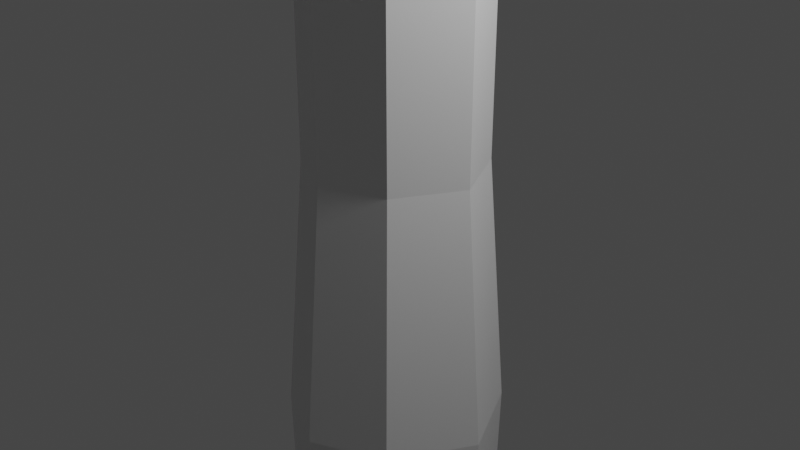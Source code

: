 # Source: martelo_lindo.blend  (saved by Blender 3.1.7; exported with 4.5.12 LTS)
import bpy
from mathutils import Matrix  # noqa: F401  (used for matrix-valued properties, if any)

bpy.ops.wm.read_factory_settings(use_empty=True)
scene = bpy.context.scene
scene.name = 'Scene'

# ---- collections
col_collection = bpy.data.collections.new('Collection'); scene.collection.children.link(col_collection)

# ---- materials (node trees are filled in below, after node groups)
mat_material = bpy.data.materials.new('Material')
mat_material.alpha_threshold = 0.0
mat_material.use_transparent_shadow = False
mat_material.line_color = (0.0, 0.0, 0.0, 1.0)

# ---- material node trees
mat_material.use_nodes = True; mat_material.node_tree.nodes.clear()
_N = mat_material.node_tree.nodes; _L = mat_material.node_tree.links
n0 = _N.new('ShaderNodeOutputMaterial'); n0.name = 'Material Output'; n0.location = (300, 300)
n1 = _N.new('ShaderNodeBsdfPrincipled'); n1.name = 'Principled BSDF'; n1.location = (10, 300)
n1.distribution = 'GGX'
n1.subsurface_method = 'RANDOM_WALK_SKIN'
n1.inputs[2].default_value = 0.4
n1.inputs[3].default_value = 1.45
n1.inputs[27].default_value = (0.0, 0.0, 0.0, 1.0)
n1.inputs[28].default_value = 1.0
_L.new(n1.outputs[0], n0.inputs[0])
n0.is_active_output = True

# ---- world
world_world = bpy.data.worlds.new('World'); scene.world = world_world
world_world.use_nodes = True; world_world.node_tree.nodes.clear()
_N = world_world.node_tree.nodes; _L = world_world.node_tree.links
n0 = _N.new('ShaderNodeOutputWorld'); n0.name = 'World Output'; n0.location = (300, 300)
n1 = _N.new('ShaderNodeBackground'); n1.name = 'Background'; n1.location = (10, 300)
n1.inputs[0].default_value = (0.05088, 0.05088, 0.05088, 1.0)
_L.new(n1.outputs[0], n0.inputs[0])
n0.is_active_output = True
world_world.color = (0.05088, 0.05088, 0.05088)
world_world.use_sun_shadow = False
world_world.sun_shadow_jitter_overblur = 0.0

# ---- cameras
cam_camera = bpy.data.cameras.new('Camera')
cam_camera.clip_end = 100.0
cam_camera.ortho_scale = 7.314

# ---- lights
light_light = bpy.data.lights.new('Light', 'POINT')
light_light.transmission_factor = 0.0
light_light.energy = 1000.0
light_light.shadow_soft_size = 0.1
light_light.shadow_maximum_resolution = 0.006
light_light.use_absolute_resolution = True

# ---- meshes
me_cube = bpy.data.meshes.new('Cube')
me_cube.from_pydata([(0.6265, 0.7, 1.0), (0.6265, 0.7, -1.0), (0.6265, -0.7, 1.0), (0.6265, -0.7, -1.0), (-0.6265, 0.7, 1.0), (-0.6265, 0.7, -1.0), (-0.6265, -0.7, 1.0), (-0.6265, -0.7, -1.0), (0.6265, -0.7, 5.998), (-0.6265, -0.7, 5.998), (0.6265, 0.7, 5.998), (-0.6265, 0.7, 5.998), (0.6966, -0.7783, 6.346), (-0.6966, -0.7783, 6.346), (0.6966, 0.7783, 6.346), (-0.6966, 0.7783, 6.346), (1.012, -1.012, 6.923), (-1.012, -1.012, 6.923), (1.012, 1.012, 6.923), (-1.012, 1.012, 6.923), (1.127, -1.127, 7.115), (-1.127, -1.127, 7.115), (1.127, 1.127, 7.115), (-1.127, 1.127, 7.115), (1.344, -1.344, 8.826), (-1.344, -1.344, 8.826), (1.344, 1.344, 8.826), (-1.344, 1.344, 8.826), (1.344, -1.344, 10.4), (-1.344, -1.344, 10.4), (1.344, 1.344, 10.4), (-1.344, 1.344, 10.4), (1.033, -0.9074, 10.94), (-0.7459, -0.9074, 10.94), (1.033, 0.8712, 10.94), (-0.7459, 0.8712, 10.94), (1.566, -2.996, 8.697), (-1.566, -2.996, 8.697), (1.566, -2.996, 10.53), (-1.566, -2.996, 10.53), (1.503, -4.97, 8.733), (-1.503, -4.97, 8.733), (1.503, -4.97, 10.49), (-1.503, -4.97, 10.49), (-0.601, 3.563, 8.181), (1.336, 3.563, 8.181), (-0.601, 3.563, 9.314), (1.336, 3.563, 9.314), (-0.2825, 4.292, 7.234), (1.246, 4.534, 7.087), (-0.3961, 4.556, 8.074), (1.171, 4.704, 8.204), (0.02477, 5.538, 5.611), (0.737, 5.602, 5.665), (0.03138, 5.714, 6.208), (0.7436, 5.777, 6.262), (-0.7699, 0.8601, -3.793), (-0.7699, -0.8601, -3.793), (0.7699, 0.8601, -3.793), (0.7699, -0.8601, -3.793), (-0.7217, 0.8063, -7.09), (-0.7217, -0.8063, -7.09), (0.7217, 0.8063, -7.09), (0.7217, -0.8063, -7.09), (-0.6782, 0.7577, -10.72), (-0.6782, -0.7577, -10.72), (0.6782, 0.7577, -10.72), (0.6782, -0.7577, -10.72), (-0.9451, 1.056, -14.01), (-0.9451, -1.056, -14.01), (0.9451, 1.056, -14.01), (0.9451, -1.056, -14.01), (-0.678, 0.678, -14.28), (-0.678, -0.678, -14.28), (0.678, 0.678, -14.28), (0.678, -0.678, -14.28), (1.34, 2.454, 8.504), (1.34, 2.454, 9.857), (-0.9724, 2.454, 9.857), (-0.9724, 2.454, 8.504), (-1.344, -1.344, 9.613), (-1.344, 1.344, 9.613), (1.344, -1.344, 9.613), (1.344, 1.344, 9.613), (-1.566, -2.996, 9.613), (1.566, -2.996, 9.613), (-2.036, -4.97, 9.613), (2.036, -4.97, 9.613), (-0.601, 3.563, 8.747), (1.336, 3.563, 8.747), (-0.3124, 4.36, 7.683), (1.209, 4.619, 7.646), (0.02808, 5.626, 5.909), (0.7403, 5.689, 5.963), (-0.9724, 2.454, 9.18), (1.34, 2.454, 9.18), (-1.0, 0.0, -1.0), (1.0, 0.0, 1.0), (-1.0, 0.0, 1.0), (1.0, 0.0, -1.0), (1.0, 0.0, 5.998), (-1.0, 0.0, 5.998), (1.112, 0.0, 6.346), (-1.112, 0.0, 6.346), (1.012, 0.0, 6.923), (-1.012, 0.0, 6.923), (1.127, 0.0, 7.115), (-1.127, 0.0, 7.115), (1.344, 0.0, 8.826), (-1.344, 0.0, 8.826), (1.344, 0.0, 10.4), (-1.344, 0.0, 10.4), (1.248, -0.01808, 10.94), (-0.9611, -0.01808, 10.94), (-1.229, 0.0, -3.793), (1.229, 0.0, -3.793), (-1.152, 0.0, -7.09), (1.152, 0.0, -7.09), (-1.082, 0.0, -10.72), (1.082, 0.0, -10.72), (-1.508, 0.0, -14.01), (1.508, 0.0, -14.01), (-0.678, -5.96e-08, -14.28), (0.678, -5.96e-08, -14.28), (1.344, 0.0, 9.613), (-1.344, 0.0, 9.613), (0.0, 1.0, -1.0), (0.0, -1.0, 1.0), (0.0, -1.0, -1.0), (0.0, 1.0, 1.0), (0.0, -1.0, 5.998), (0.0, 1.0, 5.998), (0.0, -1.112, 6.346), (0.0, 1.112, 6.346), (0.0, -1.012, 6.923), (0.0, 1.012, 6.923), (0.0, -1.127, 7.115), (0.0, 1.127, 7.115), (0.0, -1.344, 8.826), (0.0, 1.344, 8.826), (0.0, -1.344, 10.4), (0.0, 1.344, 10.4), (0.1433, -1.123, 10.94), (0.1433, 1.086, 10.94), (0.0, -2.996, 8.697), (0.0, -2.996, 10.53), (0.0, -4.97, 8.421), (0.0, -4.97, 10.81), (0.3674, 3.563, 8.181), (0.3674, 3.563, 9.314), (0.7132, 4.747, 7.065), (0.3877, 4.63, 8.139), (0.3809, 5.57, 5.638), (0.3875, 5.745, 6.235), (0.0, 1.229, -3.793), (0.0, -1.229, -3.793), (0.0, 1.152, -7.09), (0.0, -1.152, -7.09), (0.0, 1.082, -10.72), (0.0, -1.082, -10.72), (0.0, 1.508, -14.01), (0.0, -1.508, -14.01), (0.0, 0.678, -14.28), (0.0, -0.678, -14.28), (0.1837, 2.454, 8.504), (0.1837, 2.454, 9.857), (0.3842, 5.658, 5.936), (0.0, -4.97, 9.613), (0.0, -5.96e-08, -14.28), (0.1433, -0.01808, 10.94)], [], [(129, 4, 11, 131), (128, 127, 6, 7), (96, 98, 4, 5), (128, 7, 57, 155), (99, 97, 2, 3), (126, 129, 0, 1), (131, 11, 15, 133), (127, 2, 8, 130), (98, 6, 9, 101), (97, 0, 10, 100), (103, 13, 17, 105), (100, 10, 14, 102), (101, 9, 13, 103), (130, 8, 12, 132), (135, 19, 23, 137), (132, 12, 16, 134), (133, 15, 19, 135), (102, 14, 18, 104), (107, 21, 25, 109), (104, 18, 22, 106), (105, 17, 21, 107), (134, 16, 20, 136), (125, 80, 29, 111), (136, 20, 24, 138), (137, 23, 27, 139), (106, 22, 26, 108), (111, 29, 33, 113), (140, 29, 39, 145), (95, 76, 45, 89), (124, 83, 30, 110), (169, 113, 33, 142), (140, 28, 32, 142), (141, 31, 35, 143), (110, 30, 34, 112), (84, 37, 41, 86), (138, 24, 36, 144), (82, 28, 38, 85), (80, 25, 37, 84), (167, 87, 42, 147), (144, 36, 40, 146), (85, 38, 42, 87), (145, 39, 43, 147), (89, 45, 49, 91), (94, 78, 46, 88), (165, 77, 47, 149), (164, 79, 44, 148), (90, 50, 54, 92), (149, 47, 51, 151), (88, 46, 50, 90), (148, 44, 48, 150), (166, 92, 54, 153), (150, 48, 52, 152), (91, 49, 53, 93), (151, 51, 55, 153), (154, 58, 62, 156), (96, 5, 56, 114), (99, 3, 59, 115), (126, 1, 58, 154), (157, 61, 65, 159), (155, 57, 61, 157), (114, 56, 60, 116), (115, 59, 63, 117), (159, 65, 69, 161), (116, 60, 64, 118), (117, 63, 67, 119), (156, 62, 66, 158), (121, 71, 75, 123), (118, 64, 68, 120), (119, 67, 71, 121), (158, 66, 70, 160), (168, 123, 75, 163), (160, 70, 74, 162), (161, 69, 73, 163), (120, 68, 72, 122), (139, 27, 79, 164), (141, 30, 77, 165), (81, 31, 78, 94), (83, 26, 76, 95), (30, 83, 95, 77), (27, 81, 94, 79), (51, 91, 93, 55), (152, 52, 92, 166), (44, 88, 90, 48), (48, 90, 92, 52), (79, 94, 88, 44), (47, 89, 91, 51), (36, 85, 87, 40), (146, 40, 87, 167), (29, 80, 84, 39), (24, 82, 85, 36), (39, 84, 86, 43), (108, 26, 83, 124), (77, 95, 89, 47), (109, 25, 80, 125), (27, 109, 125, 81), (24, 108, 124, 82), (69, 120, 122, 73), (162, 74, 123, 168), (66, 119, 121, 70), (65, 118, 120, 69), (70, 121, 123, 74), (62, 117, 119, 66), (61, 116, 118, 65), (58, 115, 117, 62), (57, 114, 116, 61), (1, 99, 115, 58), (7, 96, 114, 57), (28, 110, 112, 32), (143, 35, 113, 169), (82, 124, 110, 28), (31, 111, 113, 35), (20, 106, 108, 24), (81, 125, 111, 31), (19, 105, 107, 23), (16, 104, 106, 20), (23, 107, 109, 27), (12, 102, 104, 16), (11, 101, 103, 15), (8, 100, 102, 12), (15, 103, 105, 19), (2, 97, 100, 8), (4, 98, 101, 11), (1, 0, 97, 99), (7, 6, 98, 96), (34, 143, 169, 112), (72, 162, 168, 122), (41, 146, 167, 86), (53, 152, 166, 93), (31, 141, 165, 78), (26, 139, 164, 76), (71, 161, 163, 75), (68, 160, 162, 72), (122, 168, 163, 73), (64, 158, 160, 68), (60, 156, 158, 64), (67, 159, 161, 71), (59, 155, 157, 63), (63, 157, 159, 67), (5, 126, 154, 56), (56, 154, 156, 60), (50, 151, 153, 54), (49, 150, 152, 53), (93, 166, 153, 55), (45, 148, 150, 49), (46, 149, 151, 50), (76, 164, 148, 45), (78, 165, 149, 46), (38, 145, 147, 42), (37, 144, 146, 41), (86, 167, 147, 43), (25, 138, 144, 37), (30, 141, 143, 34), (29, 140, 142, 33), (112, 169, 142, 32), (28, 140, 145, 38), (22, 137, 139, 26), (21, 136, 138, 25), (17, 134, 136, 21), (14, 133, 135, 18), (13, 132, 134, 17), (18, 135, 137, 22), (9, 130, 132, 13), (6, 127, 130, 9), (10, 131, 133, 14), (5, 4, 129, 126), (3, 128, 155, 59), (3, 2, 127, 128), (0, 129, 131, 10)])
_uv = me_cube.uv_layers.new(name='UVMap')
_uv.uv.foreach_set('vector', [0.625, 0.375, 0.625, 0.25, 0.625, 0.25, 0.625, 0.375, 0.375, 0.875, 0.625, 0.875, 0.625, 1.0, 0.375, 1.0, 0.375, 0.125, 0.625, 0.125, 0.625, 0.25, 0.375, 0.25, 0.375, 0.875, 0.375, 1.0, 0.375, 1.0, 0.375, 0.875, 0.375, 0.625, 0.625, 0.625, 0.625, 0.75, 0.375, 0.75, 0.375, 0.375, 0.625, 0.375, 0.625, 0.5, 0.375, 0.5, 0.625, 0.375, 0.625, 0.25, 0.625, 0.25, 0.625, 0.375, 0.625, 0.875, 0.625, 0.75, 0.625, 0.75, 0.625, 0.875, 0.625, 0.125, 0.625, 0.0, 0.625, 0.0, 0.625, 0.125, 0.625, 0.625, 0.625, 0.5, 0.625, 0.5, 0.625, 0.625, 0.625, 0.125, 0.625, 0.0, 0.625, 0.0, 0.625, 0.125, 0.625, 0.625, 0.625, 0.5, 0.625, 0.5, 0.625, 0.625, 0.625, 0.125, 0.625, 0.0, 0.625, 0.0, 0.625, 0.125, 0.625, 0.875, 0.625, 0.75, 0.625, 0.75, 0.625, 0.875, 0.625, 0.375, 0.625, 0.25, 0.625, 0.25, 0.625, 0.375, 0.625, 0.875, 0.625, 0.75, 0.625, 0.75, 0.625, 0.875, 0.625, 0.375, 0.625, 0.25, 0.625, 0.25, 0.625, 0.375, 0.625, 0.625, 0.625, 0.5, 0.625, 0.5, 0.625, 0.625, 0.625, 0.125, 0.625, 0.0, 0.625, 0.0, 0.625, 0.125, 0.625, 0.625, 0.625, 0.5, 0.625, 0.5, 0.625, 0.625, 0.625, 0.125, 0.625, 0.0, 0.625, 0.0, 0.625, 0.125, 0.625, 0.875, 0.625, 0.75, 0.625, 0.75, 0.625, 0.875, 0.625, 0.125, 0.625, 0.0, 0.625, 0.0, 0.625, 0.125, 0.625, 0.875, 0.625, 0.75, 0.625, 0.75, 0.625, 0.875, 0.625, 0.375, 0.625, 0.25, 0.625, 0.25, 0.625, 0.375, 0.625, 0.625, 0.625, 0.5, 0.625, 0.5, 0.625, 0.625, 0.625, 0.125, 0.625, 0.0, 0.625, 0.0, 0.625, 0.125, 0.625, 0.875, 0.625, 1.0, 0.625, 1.0, 0.625, 0.875, 0.625, 0.5, 0.625, 0.5, 0.625, 0.5, 0.625, 0.5, 0.625, 0.625, 0.625, 0.5, 0.625, 0.5, 0.625, 0.625, 0.75, 0.625, 0.875, 0.625, 0.875, 0.75, 0.75, 0.75, 0.625, 0.875, 0.625, 0.75, 0.625, 0.75, 0.625, 0.875, 0.625, 0.375, 0.625, 0.25, 0.625, 0.25, 0.625, 0.375, 0.625, 0.625, 0.625, 0.5, 0.625, 0.5, 0.625, 0.625, 0.625, 0.0, 0.625, 0.0, 0.625, 0.0, 0.625, 0.0, 0.625, 0.875, 0.625, 0.75, 0.625, 0.75, 0.625, 0.875, 0.625, 0.75, 0.625, 0.75, 0.625, 0.75, 0.625, 0.75, 0.625, 0.0, 0.625, 0.0, 0.625, 0.0, 0.625, 0.0, 0.625, 0.875, 0.625, 0.75, 0.625, 0.75, 0.625, 0.875, 0.625, 0.875, 0.625, 0.75, 0.625, 0.75, 0.625, 0.875, 0.625, 0.75, 0.625, 0.75, 0.625, 0.75, 0.625, 0.75, 0.625, 0.875, 0.625, 1.0, 0.625, 1.0, 0.625, 0.875, 0.625, 0.5, 0.625, 0.5, 0.625, 0.5, 0.625, 0.5, 0.625, 0.25, 0.625, 0.25, 0.625, 0.25, 0.625, 0.25, 0.625, 0.375, 0.625, 0.5, 0.625, 0.5, 0.625, 0.375, 0.625, 0.375, 0.625, 0.25, 0.625, 0.25, 0.625, 0.375, 0.625, 0.25, 0.625, 0.25, 0.625, 0.25, 0.625, 0.25, 0.625, 0.375, 0.625, 0.5, 0.625, 0.5, 0.625, 0.375, 0.625, 0.25, 0.625, 0.25, 0.625, 0.25, 0.625, 0.25, 0.625, 0.375, 0.625, 0.25, 0.625, 0.25, 0.625, 0.375, 0.625, 0.375, 0.625, 0.25, 0.625, 0.25, 0.625, 0.375, 0.625, 0.375, 0.625, 0.25, 0.625, 0.25, 0.625, 0.375, 0.625, 0.5, 0.625, 0.5, 0.625, 0.5, 0.625, 0.5, 0.625, 0.375, 0.625, 0.5, 0.625, 0.5, 0.625, 0.375, 0.375, 0.375, 0.375, 0.5, 0.375, 0.5, 0.375, 0.375, 0.375, 0.125, 0.375, 0.25, 0.375, 0.25, 0.375, 0.125, 0.375, 0.625, 0.375, 0.75, 0.375, 0.75, 0.375, 0.625, 0.375, 0.375, 0.375, 0.5, 0.375, 0.5, 0.375, 0.375, 0.375, 0.875, 0.375, 1.0, 0.375, 1.0, 0.375, 0.875, 0.375, 0.875, 0.375, 1.0, 0.375, 1.0, 0.375, 0.875, 0.375, 0.125, 0.375, 0.25, 0.375, 0.25, 0.375, 0.125, 0.375, 0.625, 0.375, 0.75, 0.375, 0.75, 0.375, 0.625, 0.375, 0.875, 0.375, 1.0, 0.375, 1.0, 0.375, 0.875, 0.375, 0.125, 0.375, 0.25, 0.375, 0.25, 0.375, 0.125, 0.375, 0.625, 0.375, 0.75, 0.375, 0.75, 0.375, 0.625, 0.375, 0.375, 0.375, 0.5, 0.375, 0.5, 0.375, 0.375, 0.375, 0.625, 0.375, 0.75, 0.375, 0.75, 0.375, 0.625, 0.375, 0.125, 0.375, 0.25, 0.375, 0.25, 0.375, 0.125, 0.375, 0.625, 0.375, 0.75, 0.375, 0.75, 0.375, 0.625, 0.375, 0.375, 0.375, 0.5, 0.375, 0.5, 0.375, 0.375, 0.25, 0.625, 0.375, 0.625, 0.375, 0.75, 0.25, 0.75, 0.375, 0.375, 0.375, 0.5, 0.375, 0.5, 0.375, 0.375, 0.375, 0.875, 0.375, 1.0, 0.375, 1.0, 0.375, 0.875, 0.375, 0.125, 0.375, 0.25, 0.375, 0.25, 0.375, 0.125, 0.625, 0.375, 0.625, 0.25, 0.625, 0.25, 0.625, 0.375, 0.625, 0.375, 0.625, 0.5, 0.625, 0.5, 0.625, 0.375, 0.625, 0.25, 0.625, 0.25, 0.625, 0.25, 0.625, 0.25, 0.625, 0.5, 0.625, 0.5, 0.625, 0.5, 0.625, 0.5, 0.625, 0.5, 0.625, 0.5, 0.625, 0.5, 0.625, 0.5, 0.625, 0.25, 0.625, 0.25, 0.625, 0.25, 0.625, 0.25, 0.625, 0.5, 0.625, 0.5, 0.625, 0.5, 0.625, 0.5, 0.625, 0.375, 0.625, 0.25, 0.625, 0.25, 0.625, 0.375, 0.625, 0.25, 0.625, 0.25, 0.625, 0.25, 0.625, 0.25, 0.625, 0.25, 0.625, 0.25, 0.625, 0.25, 0.625, 0.25, 0.625, 0.25, 0.625, 0.25, 0.625, 0.25, 0.625, 0.25, 0.625, 0.5, 0.625, 0.5, 0.625, 0.5, 0.625, 0.5, 0.625, 0.75, 0.625, 0.75, 0.625, 0.75, 0.625, 0.75, 0.625, 0.875, 0.625, 0.75, 0.625, 0.75, 0.625, 0.875, 0.625, 0.0, 0.625, 0.0, 0.625, 0.0, 0.625, 0.0, 0.625, 0.75, 0.625, 0.75, 0.625, 0.75, 0.625, 0.75, 0.625, 0.0, 0.625, 0.0, 0.625, 0.0, 0.625, 0.0, 0.625, 0.625, 0.625, 0.5, 0.625, 0.5, 0.625, 0.625, 0.625, 0.5, 0.625, 0.5, 0.625, 0.5, 0.625, 0.5, 0.625, 0.125, 0.625, 0.0, 0.625, 0.0, 0.625, 0.125, 0.625, 0.25, 0.625, 0.125, 0.625, 0.125, 0.625, 0.25, 0.625, 0.75, 0.625, 0.625, 0.625, 0.625, 0.625, 0.75, 0.375, 0.0, 0.375, 0.125, 0.375, 0.125, 0.375, 0.0, 0.25, 0.5, 0.375, 0.5, 0.375, 0.625, 0.25, 0.625, 0.375, 0.5, 0.375, 0.625, 0.375, 0.625, 0.375, 0.5, 0.375, 0.0, 0.375, 0.125, 0.375, 0.125, 0.375, 0.0, 0.375, 0.5, 0.375, 0.625, 0.375, 0.625, 0.375, 0.5, 0.375, 0.5, 0.375, 0.625, 0.375, 0.625, 0.375, 0.5, 0.375, 0.0, 0.375, 0.125, 0.375, 0.125, 0.375, 0.0, 0.375, 0.5, 0.375, 0.625, 0.375, 0.625, 0.375, 0.5, 0.375, 0.0, 0.375, 0.125, 0.375, 0.125, 0.375, 0.0, 0.375, 0.5, 0.375, 0.625, 0.375, 0.625, 0.375, 0.5, 0.375, 0.0, 0.375, 0.125, 0.375, 0.125, 0.375, 0.0, 0.625, 0.75, 0.625, 0.625, 0.625, 0.625, 0.625, 0.75, 0.75, 0.5, 0.875, 0.5, 0.875, 0.625, 0.75, 0.625, 0.625, 0.75, 0.625, 0.625, 0.625, 0.625, 0.625, 0.75, 0.625, 0.25, 0.625, 0.125, 0.625, 0.125, 0.625, 0.25, 0.625, 0.75, 0.625, 0.625, 0.625, 0.625, 0.625, 0.75, 0.625, 0.25, 0.625, 0.125, 0.625, 0.125, 0.625, 0.25, 0.625, 0.25, 0.625, 0.125, 0.625, 0.125, 0.625, 0.25, 0.625, 0.75, 0.625, 0.625, 0.625, 0.625, 0.625, 0.75, 0.625, 0.25, 0.625, 0.125, 0.625, 0.125, 0.625, 0.25, 0.625, 0.75, 0.625, 0.625, 0.625, 0.625, 0.625, 0.75, 0.625, 0.25, 0.625, 0.125, 0.625, 0.125, 0.625, 0.25, 0.625, 0.75, 0.625, 0.625, 0.625, 0.625, 0.625, 0.75, 0.625, 0.25, 0.625, 0.125, 0.625, 0.125, 0.625, 0.25, 0.625, 0.75, 0.625, 0.625, 0.625, 0.625, 0.625, 0.75, 0.625, 0.25, 0.625, 0.125, 0.625, 0.125, 0.625, 0.25, 0.375, 0.5, 0.625, 0.5, 0.625, 0.625, 0.375, 0.625, 0.375, 0.0, 0.625, 0.0, 0.625, 0.125, 0.375, 0.125, 0.625, 0.5, 0.75, 0.5, 0.75, 0.625, 0.625, 0.625, 0.125, 0.5, 0.25, 0.5, 0.25, 0.625, 0.125, 0.625, 0.625, 1.0, 0.625, 0.875, 0.625, 0.875, 0.625, 1.0, 0.625, 0.5, 0.625, 0.375, 0.625, 0.375, 0.625, 0.5, 0.625, 0.25, 0.625, 0.375, 0.625, 0.375, 0.625, 0.25, 0.625, 0.5, 0.625, 0.375, 0.625, 0.375, 0.625, 0.5, 0.375, 0.75, 0.375, 0.875, 0.375, 0.875, 0.375, 0.75, 0.375, 0.25, 0.375, 0.375, 0.375, 0.375, 0.375, 0.25, 0.125, 0.625, 0.25, 0.625, 0.25, 0.75, 0.125, 0.75, 0.375, 0.25, 0.375, 0.375, 0.375, 0.375, 0.375, 0.25, 0.375, 0.25, 0.375, 0.375, 0.375, 0.375, 0.375, 0.25, 0.375, 0.75, 0.375, 0.875, 0.375, 0.875, 0.375, 0.75, 0.375, 0.75, 0.375, 0.875, 0.375, 0.875, 0.375, 0.75, 0.375, 0.75, 0.375, 0.875, 0.375, 0.875, 0.375, 0.75, 0.375, 0.25, 0.375, 0.375, 0.375, 0.375, 0.375, 0.25, 0.375, 0.25, 0.375, 0.375, 0.375, 0.375, 0.375, 0.25, 0.625, 0.25, 0.625, 0.375, 0.625, 0.375, 0.625, 0.25, 0.625, 0.5, 0.625, 0.375, 0.625, 0.375, 0.625, 0.5, 0.625, 0.5, 0.625, 0.375, 0.625, 0.375, 0.625, 0.5, 0.625, 0.5, 0.625, 0.375, 0.625, 0.375, 0.625, 0.5, 0.625, 0.25, 0.625, 0.375, 0.625, 0.375, 0.625, 0.25, 0.625, 0.5, 0.625, 0.375, 0.625, 0.375, 0.625, 0.5, 0.625, 0.25, 0.625, 0.375, 0.625, 0.375, 0.625, 0.25, 0.625, 0.75, 0.625, 0.875, 0.625, 0.875, 0.625, 0.75, 0.625, 1.0, 0.625, 0.875, 0.625, 0.875, 0.625, 1.0, 0.625, 1.0, 0.625, 0.875, 0.625, 0.875, 0.625, 1.0, 0.625, 1.0, 0.625, 0.875, 0.625, 0.875, 0.625, 1.0, 0.625, 0.5, 0.625, 0.375, 0.625, 0.375, 0.625, 0.5, 0.625, 1.0, 0.625, 0.875, 0.625, 0.875, 0.625, 1.0, 0.625, 0.625, 0.75, 0.625, 0.75, 0.75, 0.625, 0.75, 0.625, 0.75, 0.625, 0.875, 0.625, 0.875, 0.625, 0.75, 0.625, 0.5, 0.625, 0.375, 0.625, 0.375, 0.625, 0.5, 0.625, 1.0, 0.625, 0.875, 0.625, 0.875, 0.625, 1.0, 0.625, 1.0, 0.625, 0.875, 0.625, 0.875, 0.625, 1.0, 0.625, 0.5, 0.625, 0.375, 0.625, 0.375, 0.625, 0.5, 0.625, 1.0, 0.625, 0.875, 0.625, 0.875, 0.625, 1.0, 0.625, 0.5, 0.625, 0.375, 0.625, 0.375, 0.625, 0.5, 0.625, 1.0, 0.625, 0.875, 0.625, 0.875, 0.625, 1.0, 0.625, 1.0, 0.625, 0.875, 0.625, 0.875, 0.625, 1.0, 0.625, 0.5, 0.625, 0.375, 0.625, 0.375, 0.625, 0.5, 0.375, 0.25, 0.625, 0.25, 0.625, 0.375, 0.375, 0.375, 0.375, 0.75, 0.375, 0.875, 0.375, 0.875, 0.375, 0.75, 0.375, 0.75, 0.625, 0.75, 0.625, 0.875, 0.375, 0.875, 0.625, 0.5, 0.625, 0.375, 0.625, 0.375, 0.625, 0.5])
me_cube.materials.append(mat_material)
me_cube.use_remesh_preserve_volume = False
me_cube.use_remesh_preserve_attributes = False
me_cube.use_mirror_vertex_groups = False
me_cube.update()

# ---- objects
ob_cube = bpy.data.objects.new('Cube', me_cube)
ob_light = bpy.data.objects.new('Light', light_light)
ob_camera = bpy.data.objects.new('Camera', cam_camera)
ob_vazio = bpy.data.objects.new('Vazio', None)

# ---- transforms, parenting, visibility, modifiers, constraints
ob_cube.location = (0.0, -0.04064, 1.666)
ob_cube.lock_rotations_4d = False
ob_cube.empty_display_type = 'ARROWS'
ob_cube.lineart.crease_threshold = 0.0
ob_light.location = (4.076, 1.005, 5.904)
ob_light.rotation_euler = (0.6503, 0.05522, 1.866)
ob_light.lock_rotations_4d = False
ob_light.empty_display_type = 'ARROWS'
ob_light.color = (0.0, 0.0, 0.0, 0.0)
ob_light.lineart.crease_threshold = 0.0
ob_camera.location = (7.359, -6.926, 4.958)
ob_camera.rotation_euler = (1.109, 0.0, 0.8149)
ob_camera.lock_rotations_4d = False
ob_camera.empty_display_type = 'ARROWS'
ob_camera.color = (0.0, 0.0, 0.0, 0.0)
ob_camera.display_type = 'WIRE'
ob_camera.lineart.crease_threshold = 0.0
ob_vazio.location = (0.0, 0.0, 0.0)
ob_vazio.rotation_euler = (1.571, 1.571, 1.571)
ob_vazio.scale = (5.043, 5.043, 5.043)
ob_vazio.empty_display_type = 'IMAGE'
ob_vazio.empty_display_size = 5.0

# ---- collection membership
col_collection.objects.link(ob_cube)
col_collection.objects.link(ob_light)
col_collection.objects.link(ob_camera)
col_collection.objects.link(ob_vazio)

# ---- scene / render settings (as saved in the file)
scene.camera = ob_camera
scene.frame_start = 1; scene.frame_end = 250; scene.frame_set(1)
scene.render.engine = 'BLENDER_EEVEE_NEXT'
scene.cycles.sampling_pattern = 'TABULATED_SOBOL'
scene.cycles.use_light_tree = False
scene.view_settings.view_transform = 'Filmic'
bpy.context.view_layer.update()
